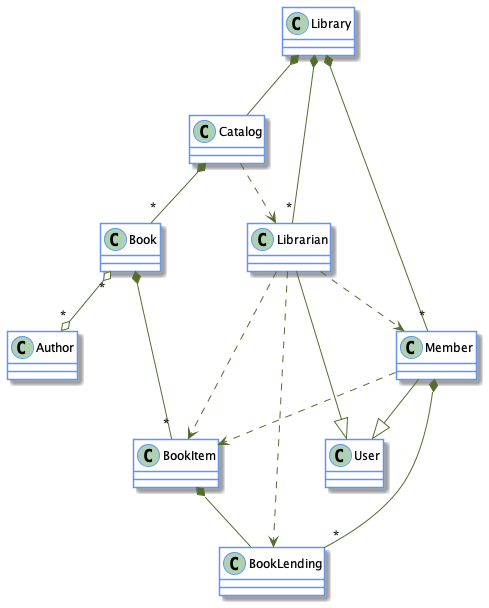

The diagram above was rendered by PlantUML. Its source (embedded in the PNG):
@startuml
!include SkinParamClass.iuml

Library      *-- Catalog
Library      *-r- "*" Librarian
Library      *-r- "*" Member

Catalog      ..> Librarian
Catalog      *-- "*" Book

Book         *-- "*" BookItem
Book         "*" o--o "*" Author

BookItem     *-- BookLending

Member       --|> User
Member       *-- "*" BookLending
Member       ..> BookItem

Librarian    --|> User
Librarian    ..> BookLending
Librarian    ..> BookItem
Librarian    ..> Member

@enduml